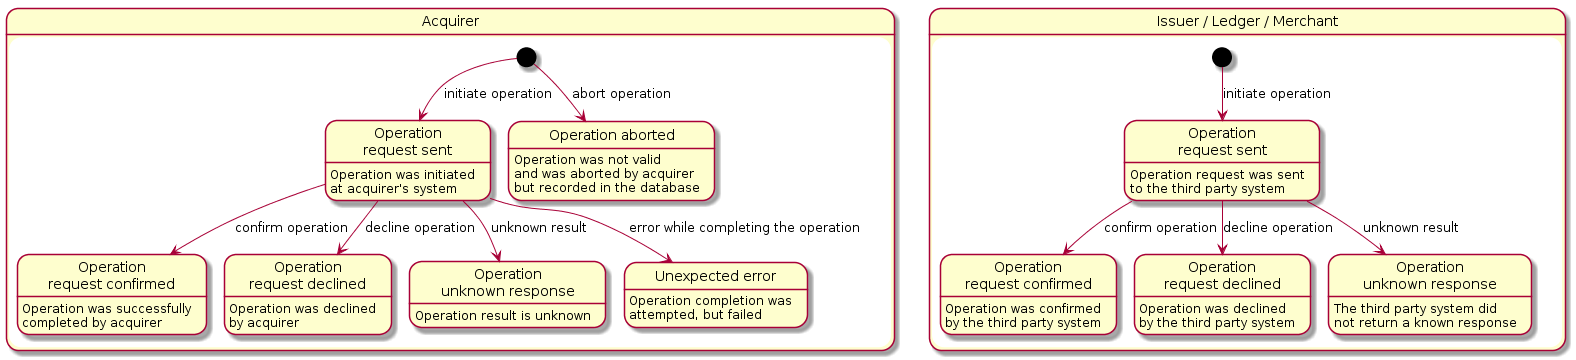

The diagram above was rendered by PlantUML. Its source (embedded in the PNG):
@startuml
state Acquirer {
    state "Operation\nrequest sent" as acq1
    state "Operation\nrequest confirmed" as acq2
    state "Operation\nrequest declined" as acq3
    state "Operation\nunknown response" as acq4
    state "Operation aborted" as acq5
    state "Unexpected error" as acq6

    acq1: Operation was initiated
    acq1: at acquirer's system

    acq2: Operation was successfully
    acq2: completed by acquirer

    acq3: Operation was declined
    acq3: by acquirer

    acq4: Operation result is unknown

    acq5: Operation was not valid
    acq5: and was aborted by acquirer
    acq5: but recorded in the database

    acq6: Operation completion was
    acq6: attempted, but failed

    [*] --> acq1 : initiate operation
    [*] --> acq5 : abort operation
    acq1 --> acq2 : confirm operation
    acq1 --> acq3 : decline operation
    acq1 --> acq6 : error while completing the operation
    acq1 --> acq4 : unknown result
}
state "Issuer / Ledger / Merchant" as issuer {
    state "Operation\nrequest sent" as iss1
    iss1: Operation request was sent
    iss1: to the third party system

    state "Operation\nrequest confirmed" as iss2
    iss2: Operation was confirmed
    iss2: by the third party system

    state "Operation\nrequest declined" as iss3
    iss3: Operation was declined
    iss3: by the third party system

    state "Operation\nunknown response" as iss4
    iss4: The third party system did
    iss4: not return a known response

    [*] --> iss1 : initiate operation
    iss1 --> iss2 : confirm operation
    iss1 --> iss3 : decline operation
    iss1 --> iss4 : unknown result
}
@enduml